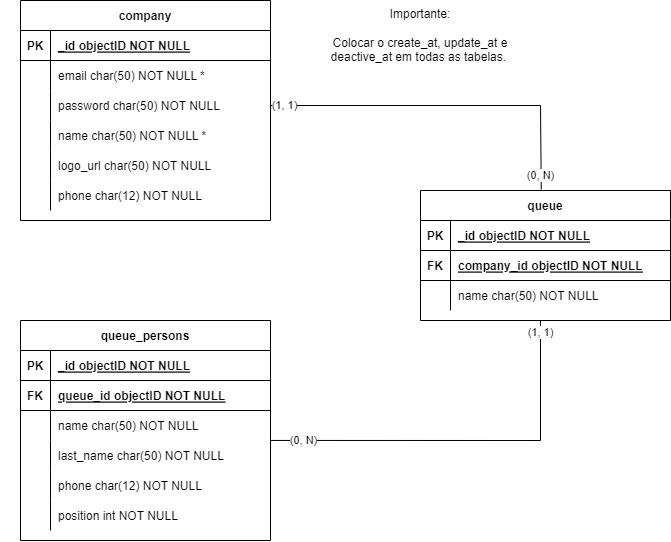

The diagram above was exported from draw.io. Its source (the exported page's mxGraphModel, read from the mxfile embedded in the PNG):
<mxGraphModel dx="1596" dy="552" grid="1" gridSize="10" guides="1" tooltips="1" connect="1" arrows="1" fold="1" page="1" pageScale="1" pageWidth="850" pageHeight="1100" math="0" shadow="0" extFonts="Permanent Marker^https://fonts.googleapis.com/css?family=Permanent+Marker">
  <root>
    <mxCell id="0" />
    <mxCell id="1" parent="0" />
    <mxCell id="C-vyLk0tnHw3VtMMgP7b-23" value="company" style="shape=table;startSize=30;container=1;collapsible=1;childLayout=tableLayout;fixedRows=1;rowLines=0;fontStyle=1;align=center;resizeLast=1;" parent="1" vertex="1">
      <mxGeometry x="120" y="120" width="250" height="220.0000000000001" as="geometry" />
    </mxCell>
    <mxCell id="C-vyLk0tnHw3VtMMgP7b-24" value="" style="shape=partialRectangle;collapsible=0;dropTarget=0;pointerEvents=0;fillColor=none;points=[[0,0.5],[1,0.5]];portConstraint=eastwest;top=0;left=0;right=0;bottom=1;" parent="C-vyLk0tnHw3VtMMgP7b-23" vertex="1">
      <mxGeometry y="30" width="250" height="30" as="geometry" />
    </mxCell>
    <mxCell id="C-vyLk0tnHw3VtMMgP7b-25" value="PK" style="shape=partialRectangle;overflow=hidden;connectable=0;fillColor=none;top=0;left=0;bottom=0;right=0;fontStyle=1;" parent="C-vyLk0tnHw3VtMMgP7b-24" vertex="1">
      <mxGeometry width="30" height="30" as="geometry">
        <mxRectangle width="30" height="30" as="alternateBounds" />
      </mxGeometry>
    </mxCell>
    <mxCell id="C-vyLk0tnHw3VtMMgP7b-26" value="_id objectID NOT NULL " style="shape=partialRectangle;overflow=hidden;connectable=0;fillColor=none;top=0;left=0;bottom=0;right=0;align=left;spacingLeft=6;fontStyle=5;" parent="C-vyLk0tnHw3VtMMgP7b-24" vertex="1">
      <mxGeometry x="30" width="220" height="30" as="geometry">
        <mxRectangle width="220" height="30" as="alternateBounds" />
      </mxGeometry>
    </mxCell>
    <mxCell id="NXyvk5E0zXE8rVd24Kfl-8" value="" style="shape=partialRectangle;collapsible=0;dropTarget=0;pointerEvents=0;fillColor=none;points=[[0,0.5],[1,0.5]];portConstraint=eastwest;top=0;left=0;right=0;bottom=0;" vertex="1" parent="C-vyLk0tnHw3VtMMgP7b-23">
      <mxGeometry y="60" width="250" height="30" as="geometry" />
    </mxCell>
    <mxCell id="NXyvk5E0zXE8rVd24Kfl-9" value="" style="shape=partialRectangle;overflow=hidden;connectable=0;fillColor=none;top=0;left=0;bottom=0;right=0;" vertex="1" parent="NXyvk5E0zXE8rVd24Kfl-8">
      <mxGeometry width="30" height="30" as="geometry">
        <mxRectangle width="30" height="30" as="alternateBounds" />
      </mxGeometry>
    </mxCell>
    <mxCell id="NXyvk5E0zXE8rVd24Kfl-10" value="email char(50) NOT NULL *" style="shape=partialRectangle;overflow=hidden;connectable=0;fillColor=none;top=0;left=0;bottom=0;right=0;align=left;spacingLeft=6;" vertex="1" parent="NXyvk5E0zXE8rVd24Kfl-8">
      <mxGeometry x="30" width="220" height="30" as="geometry">
        <mxRectangle width="220" height="30" as="alternateBounds" />
      </mxGeometry>
    </mxCell>
    <mxCell id="C-vyLk0tnHw3VtMMgP7b-27" value="" style="shape=partialRectangle;collapsible=0;dropTarget=0;pointerEvents=0;fillColor=none;points=[[0,0.5],[1,0.5]];portConstraint=eastwest;top=0;left=0;right=0;bottom=0;" parent="C-vyLk0tnHw3VtMMgP7b-23" vertex="1">
      <mxGeometry y="90" width="250" height="30" as="geometry" />
    </mxCell>
    <mxCell id="C-vyLk0tnHw3VtMMgP7b-28" value="" style="shape=partialRectangle;overflow=hidden;connectable=0;fillColor=none;top=0;left=0;bottom=0;right=0;" parent="C-vyLk0tnHw3VtMMgP7b-27" vertex="1">
      <mxGeometry width="30" height="30" as="geometry">
        <mxRectangle width="30" height="30" as="alternateBounds" />
      </mxGeometry>
    </mxCell>
    <mxCell id="C-vyLk0tnHw3VtMMgP7b-29" value="password char(50) NOT NULL" style="shape=partialRectangle;overflow=hidden;connectable=0;fillColor=none;top=0;left=0;bottom=0;right=0;align=left;spacingLeft=6;" parent="C-vyLk0tnHw3VtMMgP7b-27" vertex="1">
      <mxGeometry x="30" width="220" height="30" as="geometry">
        <mxRectangle width="220" height="30" as="alternateBounds" />
      </mxGeometry>
    </mxCell>
    <mxCell id="NXyvk5E0zXE8rVd24Kfl-21" value="" style="shape=partialRectangle;collapsible=0;dropTarget=0;pointerEvents=0;fillColor=none;points=[[0,0.5],[1,0.5]];portConstraint=eastwest;top=0;left=0;right=0;bottom=0;" vertex="1" parent="C-vyLk0tnHw3VtMMgP7b-23">
      <mxGeometry y="120" width="250" height="30" as="geometry" />
    </mxCell>
    <mxCell id="NXyvk5E0zXE8rVd24Kfl-22" value="" style="shape=partialRectangle;overflow=hidden;connectable=0;fillColor=none;top=0;left=0;bottom=0;right=0;" vertex="1" parent="NXyvk5E0zXE8rVd24Kfl-21">
      <mxGeometry width="30" height="30" as="geometry">
        <mxRectangle width="30" height="30" as="alternateBounds" />
      </mxGeometry>
    </mxCell>
    <mxCell id="NXyvk5E0zXE8rVd24Kfl-23" value="name char(50) NOT NULL *" style="shape=partialRectangle;overflow=hidden;connectable=0;fillColor=none;top=0;left=0;bottom=0;right=0;align=left;spacingLeft=6;" vertex="1" parent="NXyvk5E0zXE8rVd24Kfl-21">
      <mxGeometry x="30" width="220" height="30" as="geometry">
        <mxRectangle width="220" height="30" as="alternateBounds" />
      </mxGeometry>
    </mxCell>
    <mxCell id="NXyvk5E0zXE8rVd24Kfl-24" value="" style="shape=partialRectangle;collapsible=0;dropTarget=0;pointerEvents=0;fillColor=none;points=[[0,0.5],[1,0.5]];portConstraint=eastwest;top=0;left=0;right=0;bottom=0;" vertex="1" parent="C-vyLk0tnHw3VtMMgP7b-23">
      <mxGeometry y="150" width="250" height="30" as="geometry" />
    </mxCell>
    <mxCell id="NXyvk5E0zXE8rVd24Kfl-25" value="" style="shape=partialRectangle;overflow=hidden;connectable=0;fillColor=none;top=0;left=0;bottom=0;right=0;" vertex="1" parent="NXyvk5E0zXE8rVd24Kfl-24">
      <mxGeometry width="30" height="30" as="geometry">
        <mxRectangle width="30" height="30" as="alternateBounds" />
      </mxGeometry>
    </mxCell>
    <mxCell id="NXyvk5E0zXE8rVd24Kfl-26" value="logo_url char(50) NOT NULL" style="shape=partialRectangle;overflow=hidden;connectable=0;fillColor=none;top=0;left=0;bottom=0;right=0;align=left;spacingLeft=6;" vertex="1" parent="NXyvk5E0zXE8rVd24Kfl-24">
      <mxGeometry x="30" width="220" height="30" as="geometry">
        <mxRectangle width="220" height="30" as="alternateBounds" />
      </mxGeometry>
    </mxCell>
    <mxCell id="NXyvk5E0zXE8rVd24Kfl-34" value="" style="shape=partialRectangle;collapsible=0;dropTarget=0;pointerEvents=0;fillColor=none;points=[[0,0.5],[1,0.5]];portConstraint=eastwest;top=0;left=0;right=0;bottom=0;" vertex="1" parent="C-vyLk0tnHw3VtMMgP7b-23">
      <mxGeometry y="180" width="250" height="30" as="geometry" />
    </mxCell>
    <mxCell id="NXyvk5E0zXE8rVd24Kfl-35" value="" style="shape=partialRectangle;overflow=hidden;connectable=0;fillColor=none;top=0;left=0;bottom=0;right=0;" vertex="1" parent="NXyvk5E0zXE8rVd24Kfl-34">
      <mxGeometry width="30" height="30" as="geometry">
        <mxRectangle width="30" height="30" as="alternateBounds" />
      </mxGeometry>
    </mxCell>
    <mxCell id="NXyvk5E0zXE8rVd24Kfl-36" value="phone char(12) NOT NULL" style="shape=partialRectangle;overflow=hidden;connectable=0;fillColor=none;top=0;left=0;bottom=0;right=0;align=left;spacingLeft=6;" vertex="1" parent="NXyvk5E0zXE8rVd24Kfl-34">
      <mxGeometry x="30" width="220" height="30" as="geometry">
        <mxRectangle width="220" height="30" as="alternateBounds" />
      </mxGeometry>
    </mxCell>
    <mxCell id="NXyvk5E0zXE8rVd24Kfl-14" value="" style="shape=partialRectangle;collapsible=0;dropTarget=0;pointerEvents=0;fillColor=none;points=[[0,0.5],[1,0.5]];portConstraint=eastwest;top=0;left=0;right=0;bottom=0;" vertex="1" parent="1">
      <mxGeometry x="100" y="390" width="250" height="30" as="geometry" />
    </mxCell>
    <mxCell id="NXyvk5E0zXE8rVd24Kfl-15" value="" style="shape=partialRectangle;overflow=hidden;connectable=0;fillColor=none;top=0;left=0;bottom=0;right=0;" vertex="1" parent="NXyvk5E0zXE8rVd24Kfl-14">
      <mxGeometry width="30" height="30" as="geometry">
        <mxRectangle width="30" height="30" as="alternateBounds" />
      </mxGeometry>
    </mxCell>
    <mxCell id="NXyvk5E0zXE8rVd24Kfl-47" value="queue_persons" style="shape=table;startSize=30;container=1;collapsible=1;childLayout=tableLayout;fixedRows=1;rowLines=0;fontStyle=1;align=center;resizeLast=1;" vertex="1" parent="1">
      <mxGeometry x="120" y="440" width="250" height="220" as="geometry" />
    </mxCell>
    <mxCell id="NXyvk5E0zXE8rVd24Kfl-48" value="" style="shape=partialRectangle;collapsible=0;dropTarget=0;pointerEvents=0;fillColor=none;points=[[0,0.5],[1,0.5]];portConstraint=eastwest;top=0;left=0;right=0;bottom=1;" vertex="1" parent="NXyvk5E0zXE8rVd24Kfl-47">
      <mxGeometry y="30" width="250" height="30" as="geometry" />
    </mxCell>
    <mxCell id="NXyvk5E0zXE8rVd24Kfl-49" value="PK" style="shape=partialRectangle;overflow=hidden;connectable=0;fillColor=none;top=0;left=0;bottom=0;right=0;fontStyle=1;" vertex="1" parent="NXyvk5E0zXE8rVd24Kfl-48">
      <mxGeometry width="30" height="30" as="geometry">
        <mxRectangle width="30" height="30" as="alternateBounds" />
      </mxGeometry>
    </mxCell>
    <mxCell id="NXyvk5E0zXE8rVd24Kfl-50" value="_id objectID NOT NULL " style="shape=partialRectangle;overflow=hidden;connectable=0;fillColor=none;top=0;left=0;bottom=0;right=0;align=left;spacingLeft=6;fontStyle=5;" vertex="1" parent="NXyvk5E0zXE8rVd24Kfl-48">
      <mxGeometry x="30" width="220" height="30" as="geometry">
        <mxRectangle width="220" height="30" as="alternateBounds" />
      </mxGeometry>
    </mxCell>
    <mxCell id="NXyvk5E0zXE8rVd24Kfl-86" value="" style="shape=partialRectangle;collapsible=0;dropTarget=0;pointerEvents=0;fillColor=none;points=[[0,0.5],[1,0.5]];portConstraint=eastwest;top=0;left=0;right=0;bottom=1;" vertex="1" parent="NXyvk5E0zXE8rVd24Kfl-47">
      <mxGeometry y="60" width="250" height="30" as="geometry" />
    </mxCell>
    <mxCell id="NXyvk5E0zXE8rVd24Kfl-87" value="FK" style="shape=partialRectangle;overflow=hidden;connectable=0;fillColor=none;top=0;left=0;bottom=0;right=0;fontStyle=1;" vertex="1" parent="NXyvk5E0zXE8rVd24Kfl-86">
      <mxGeometry width="30" height="30" as="geometry">
        <mxRectangle width="30" height="30" as="alternateBounds" />
      </mxGeometry>
    </mxCell>
    <mxCell id="NXyvk5E0zXE8rVd24Kfl-88" value="queue_id objectID NOT NULL " style="shape=partialRectangle;overflow=hidden;connectable=0;fillColor=none;top=0;left=0;bottom=0;right=0;align=left;spacingLeft=6;fontStyle=5;" vertex="1" parent="NXyvk5E0zXE8rVd24Kfl-86">
      <mxGeometry x="30" width="220" height="30" as="geometry">
        <mxRectangle width="220" height="30" as="alternateBounds" />
      </mxGeometry>
    </mxCell>
    <mxCell id="NXyvk5E0zXE8rVd24Kfl-51" value="" style="shape=partialRectangle;collapsible=0;dropTarget=0;pointerEvents=0;fillColor=none;points=[[0,0.5],[1,0.5]];portConstraint=eastwest;top=0;left=0;right=0;bottom=0;" vertex="1" parent="NXyvk5E0zXE8rVd24Kfl-47">
      <mxGeometry y="90" width="250" height="30" as="geometry" />
    </mxCell>
    <mxCell id="NXyvk5E0zXE8rVd24Kfl-52" value="" style="shape=partialRectangle;overflow=hidden;connectable=0;fillColor=none;top=0;left=0;bottom=0;right=0;" vertex="1" parent="NXyvk5E0zXE8rVd24Kfl-51">
      <mxGeometry width="30" height="30" as="geometry">
        <mxRectangle width="30" height="30" as="alternateBounds" />
      </mxGeometry>
    </mxCell>
    <mxCell id="NXyvk5E0zXE8rVd24Kfl-53" value="name char(50) NOT NULL" style="shape=partialRectangle;overflow=hidden;connectable=0;fillColor=none;top=0;left=0;bottom=0;right=0;align=left;spacingLeft=6;" vertex="1" parent="NXyvk5E0zXE8rVd24Kfl-51">
      <mxGeometry x="30" width="220" height="30" as="geometry">
        <mxRectangle width="220" height="30" as="alternateBounds" />
      </mxGeometry>
    </mxCell>
    <mxCell id="NXyvk5E0zXE8rVd24Kfl-54" value="" style="shape=partialRectangle;collapsible=0;dropTarget=0;pointerEvents=0;fillColor=none;points=[[0,0.5],[1,0.5]];portConstraint=eastwest;top=0;left=0;right=0;bottom=0;" vertex="1" parent="NXyvk5E0zXE8rVd24Kfl-47">
      <mxGeometry y="120" width="250" height="30" as="geometry" />
    </mxCell>
    <mxCell id="NXyvk5E0zXE8rVd24Kfl-55" value="" style="shape=partialRectangle;overflow=hidden;connectable=0;fillColor=none;top=0;left=0;bottom=0;right=0;" vertex="1" parent="NXyvk5E0zXE8rVd24Kfl-54">
      <mxGeometry width="30" height="30" as="geometry">
        <mxRectangle width="30" height="30" as="alternateBounds" />
      </mxGeometry>
    </mxCell>
    <mxCell id="NXyvk5E0zXE8rVd24Kfl-56" value="last_name char(50) NOT NULL" style="shape=partialRectangle;overflow=hidden;connectable=0;fillColor=none;top=0;left=0;bottom=0;right=0;align=left;spacingLeft=6;" vertex="1" parent="NXyvk5E0zXE8rVd24Kfl-54">
      <mxGeometry x="30" width="220" height="30" as="geometry">
        <mxRectangle width="220" height="30" as="alternateBounds" />
      </mxGeometry>
    </mxCell>
    <mxCell id="NXyvk5E0zXE8rVd24Kfl-63" value="" style="shape=partialRectangle;collapsible=0;dropTarget=0;pointerEvents=0;fillColor=none;points=[[0,0.5],[1,0.5]];portConstraint=eastwest;top=0;left=0;right=0;bottom=0;" vertex="1" parent="NXyvk5E0zXE8rVd24Kfl-47">
      <mxGeometry y="150" width="250" height="30" as="geometry" />
    </mxCell>
    <mxCell id="NXyvk5E0zXE8rVd24Kfl-64" value="" style="shape=partialRectangle;overflow=hidden;connectable=0;fillColor=none;top=0;left=0;bottom=0;right=0;" vertex="1" parent="NXyvk5E0zXE8rVd24Kfl-63">
      <mxGeometry width="30" height="30" as="geometry">
        <mxRectangle width="30" height="30" as="alternateBounds" />
      </mxGeometry>
    </mxCell>
    <mxCell id="NXyvk5E0zXE8rVd24Kfl-65" value="phone char(12) NOT NULL" style="shape=partialRectangle;overflow=hidden;connectable=0;fillColor=none;top=0;left=0;bottom=0;right=0;align=left;spacingLeft=6;" vertex="1" parent="NXyvk5E0zXE8rVd24Kfl-63">
      <mxGeometry x="30" width="220" height="30" as="geometry">
        <mxRectangle width="220" height="30" as="alternateBounds" />
      </mxGeometry>
    </mxCell>
    <mxCell id="NXyvk5E0zXE8rVd24Kfl-111" value="" style="shape=partialRectangle;collapsible=0;dropTarget=0;pointerEvents=0;fillColor=none;points=[[0,0.5],[1,0.5]];portConstraint=eastwest;top=0;left=0;right=0;bottom=0;" vertex="1" parent="NXyvk5E0zXE8rVd24Kfl-47">
      <mxGeometry y="180" width="250" height="30" as="geometry" />
    </mxCell>
    <mxCell id="NXyvk5E0zXE8rVd24Kfl-112" value="" style="shape=partialRectangle;overflow=hidden;connectable=0;fillColor=none;top=0;left=0;bottom=0;right=0;" vertex="1" parent="NXyvk5E0zXE8rVd24Kfl-111">
      <mxGeometry width="30" height="30" as="geometry">
        <mxRectangle width="30" height="30" as="alternateBounds" />
      </mxGeometry>
    </mxCell>
    <mxCell id="NXyvk5E0zXE8rVd24Kfl-113" value="position int NOT NULL" style="shape=partialRectangle;overflow=hidden;connectable=0;fillColor=none;top=0;left=0;bottom=0;right=0;align=left;spacingLeft=6;" vertex="1" parent="NXyvk5E0zXE8rVd24Kfl-111">
      <mxGeometry x="30" width="220" height="30" as="geometry">
        <mxRectangle width="220" height="30" as="alternateBounds" />
      </mxGeometry>
    </mxCell>
    <mxCell id="NXyvk5E0zXE8rVd24Kfl-104" value="" style="shape=partialRectangle;collapsible=0;dropTarget=0;pointerEvents=0;fillColor=none;points=[[0,0.5],[1,0.5]];portConstraint=eastwest;top=0;left=0;right=0;bottom=0;" vertex="1" parent="1">
      <mxGeometry x="120" y="580" width="250" height="30" as="geometry" />
    </mxCell>
    <mxCell id="NXyvk5E0zXE8rVd24Kfl-105" value="" style="shape=partialRectangle;overflow=hidden;connectable=0;fillColor=none;top=0;left=0;bottom=0;right=0;" vertex="1" parent="NXyvk5E0zXE8rVd24Kfl-104">
      <mxGeometry width="30" height="30" as="geometry">
        <mxRectangle width="30" height="30" as="alternateBounds" />
      </mxGeometry>
    </mxCell>
    <mxCell id="NXyvk5E0zXE8rVd24Kfl-126" value="queue" style="shape=table;startSize=30;container=1;collapsible=1;childLayout=tableLayout;fixedRows=1;rowLines=0;fontStyle=1;align=center;resizeLast=1;" vertex="1" parent="1">
      <mxGeometry x="520" y="310" width="250" height="130" as="geometry" />
    </mxCell>
    <mxCell id="NXyvk5E0zXE8rVd24Kfl-127" value="" style="shape=partialRectangle;collapsible=0;dropTarget=0;pointerEvents=0;fillColor=none;points=[[0,0.5],[1,0.5]];portConstraint=eastwest;top=0;left=0;right=0;bottom=1;" vertex="1" parent="NXyvk5E0zXE8rVd24Kfl-126">
      <mxGeometry y="30" width="250" height="30" as="geometry" />
    </mxCell>
    <mxCell id="NXyvk5E0zXE8rVd24Kfl-128" value="PK" style="shape=partialRectangle;overflow=hidden;connectable=0;fillColor=none;top=0;left=0;bottom=0;right=0;fontStyle=1;" vertex="1" parent="NXyvk5E0zXE8rVd24Kfl-127">
      <mxGeometry width="30" height="30" as="geometry">
        <mxRectangle width="30" height="30" as="alternateBounds" />
      </mxGeometry>
    </mxCell>
    <mxCell id="NXyvk5E0zXE8rVd24Kfl-129" value="_id objectID NOT NULL " style="shape=partialRectangle;overflow=hidden;connectable=0;fillColor=none;top=0;left=0;bottom=0;right=0;align=left;spacingLeft=6;fontStyle=5;" vertex="1" parent="NXyvk5E0zXE8rVd24Kfl-127">
      <mxGeometry x="30" width="220" height="30" as="geometry">
        <mxRectangle width="220" height="30" as="alternateBounds" />
      </mxGeometry>
    </mxCell>
    <mxCell id="NXyvk5E0zXE8rVd24Kfl-130" value="" style="shape=partialRectangle;collapsible=0;dropTarget=0;pointerEvents=0;fillColor=none;points=[[0,0.5],[1,0.5]];portConstraint=eastwest;top=0;left=0;right=0;bottom=1;" vertex="1" parent="NXyvk5E0zXE8rVd24Kfl-126">
      <mxGeometry y="60" width="250" height="30" as="geometry" />
    </mxCell>
    <mxCell id="NXyvk5E0zXE8rVd24Kfl-131" value="FK" style="shape=partialRectangle;overflow=hidden;connectable=0;fillColor=none;top=0;left=0;bottom=0;right=0;fontStyle=1;" vertex="1" parent="NXyvk5E0zXE8rVd24Kfl-130">
      <mxGeometry width="30" height="30" as="geometry">
        <mxRectangle width="30" height="30" as="alternateBounds" />
      </mxGeometry>
    </mxCell>
    <mxCell id="NXyvk5E0zXE8rVd24Kfl-132" value="company_id objectID NOT NULL " style="shape=partialRectangle;overflow=hidden;connectable=0;fillColor=none;top=0;left=0;bottom=0;right=0;align=left;spacingLeft=6;fontStyle=5;" vertex="1" parent="NXyvk5E0zXE8rVd24Kfl-130">
      <mxGeometry x="30" width="220" height="30" as="geometry">
        <mxRectangle width="220" height="30" as="alternateBounds" />
      </mxGeometry>
    </mxCell>
    <mxCell id="NXyvk5E0zXE8rVd24Kfl-133" value="" style="shape=partialRectangle;collapsible=0;dropTarget=0;pointerEvents=0;fillColor=none;points=[[0,0.5],[1,0.5]];portConstraint=eastwest;top=0;left=0;right=0;bottom=0;" vertex="1" parent="NXyvk5E0zXE8rVd24Kfl-126">
      <mxGeometry y="90" width="250" height="30" as="geometry" />
    </mxCell>
    <mxCell id="NXyvk5E0zXE8rVd24Kfl-134" value="" style="shape=partialRectangle;overflow=hidden;connectable=0;fillColor=none;top=0;left=0;bottom=0;right=0;" vertex="1" parent="NXyvk5E0zXE8rVd24Kfl-133">
      <mxGeometry width="30" height="30" as="geometry">
        <mxRectangle width="30" height="30" as="alternateBounds" />
      </mxGeometry>
    </mxCell>
    <mxCell id="NXyvk5E0zXE8rVd24Kfl-135" value="name char(50) NOT NULL" style="shape=partialRectangle;overflow=hidden;connectable=0;fillColor=none;top=0;left=0;bottom=0;right=0;align=left;spacingLeft=6;" vertex="1" parent="NXyvk5E0zXE8rVd24Kfl-133">
      <mxGeometry x="30" width="220" height="30" as="geometry">
        <mxRectangle width="220" height="30" as="alternateBounds" />
      </mxGeometry>
    </mxCell>
    <mxCell id="NXyvk5E0zXE8rVd24Kfl-145" value="Importante:&lt;br&gt;&lt;br&gt;Colocar o create_at, update_at e deactive_at em todas as tabelas.&amp;nbsp;" style="text;html=1;strokeColor=none;fillColor=none;align=center;verticalAlign=middle;whiteSpace=wrap;rounded=0;" vertex="1" parent="1">
      <mxGeometry x="400" y="120" width="240" height="70" as="geometry" />
    </mxCell>
    <mxCell id="NXyvk5E0zXE8rVd24Kfl-156" value="" style="endArrow=none;html=1;rounded=0;entryX=1;entryY=0.5;entryDx=0;entryDy=0;exitX=0.483;exitY=-0.008;exitDx=0;exitDy=0;exitPerimeter=0;" edge="1" parent="1" source="NXyvk5E0zXE8rVd24Kfl-126" target="C-vyLk0tnHw3VtMMgP7b-27">
      <mxGeometry width="50" height="50" relative="1" as="geometry">
        <mxPoint x="640" y="225" as="sourcePoint" />
        <mxPoint x="550" y="290" as="targetPoint" />
        <Array as="points">
          <mxPoint x="640" y="225" />
        </Array>
      </mxGeometry>
    </mxCell>
    <mxCell id="NXyvk5E0zXE8rVd24Kfl-158" value="(1, 1)" style="edgeLabel;html=1;align=center;verticalAlign=middle;resizable=0;points=[];" vertex="1" connectable="0" parent="NXyvk5E0zXE8rVd24Kfl-156">
      <mxGeometry x="0.9252" relative="1" as="geometry">
        <mxPoint as="offset" />
      </mxGeometry>
    </mxCell>
    <mxCell id="NXyvk5E0zXE8rVd24Kfl-159" value="(0, N)" style="edgeLabel;html=1;align=center;verticalAlign=middle;resizable=0;points=[];" vertex="1" connectable="0" parent="NXyvk5E0zXE8rVd24Kfl-156">
      <mxGeometry x="-0.9168" y="1" relative="1" as="geometry">
        <mxPoint as="offset" />
      </mxGeometry>
    </mxCell>
    <mxCell id="NXyvk5E0zXE8rVd24Kfl-160" value="" style="endArrow=none;html=1;rounded=0;exitX=1;exitY=-0.002;exitDx=0;exitDy=0;exitPerimeter=0;" edge="1" parent="1" source="NXyvk5E0zXE8rVd24Kfl-54">
      <mxGeometry width="50" height="50" relative="1" as="geometry">
        <mxPoint x="380" y="560" as="sourcePoint" />
        <mxPoint x="640" y="440" as="targetPoint" />
        <Array as="points">
          <mxPoint x="640" y="560" />
        </Array>
      </mxGeometry>
    </mxCell>
    <mxCell id="NXyvk5E0zXE8rVd24Kfl-161" value="(1, 1)" style="edgeLabel;html=1;align=center;verticalAlign=middle;resizable=0;points=[];" vertex="1" connectable="0" parent="NXyvk5E0zXE8rVd24Kfl-160">
      <mxGeometry x="0.9392" relative="1" as="geometry">
        <mxPoint as="offset" />
      </mxGeometry>
    </mxCell>
    <mxCell id="NXyvk5E0zXE8rVd24Kfl-165" value="(0, N)" style="edgeLabel;html=1;align=center;verticalAlign=middle;resizable=0;points=[];" vertex="1" connectable="0" parent="NXyvk5E0zXE8rVd24Kfl-160">
      <mxGeometry x="-0.832" relative="1" as="geometry">
        <mxPoint as="offset" />
      </mxGeometry>
    </mxCell>
  </root>
</mxGraphModel>